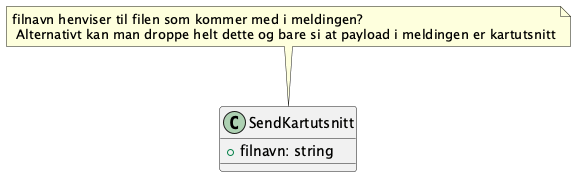

The diagram above was rendered by PlantUML. Its source (embedded in the PNG):
@startuml

class SendKartutsnitt {
    +filnavn: string
}

note top of SendKartutsnitt : filnavn henviser til filen som kommer med i meldingen? \n Alternativt kan man droppe helt dette og bare si at payload i meldingen er kartutsnitt

@enduml